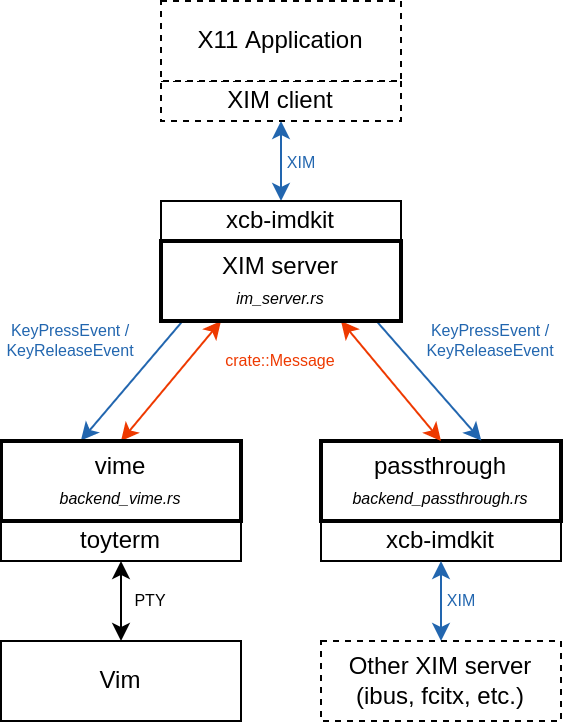

The diagram above was exported from draw.io. Its source (the exported page's mxGraphModel, read from the mxfile embedded in the PNG):
<mxGraphModel dx="676" dy="422" grid="1" gridSize="10" guides="1" tooltips="1" connect="1" arrows="1" fold="1" page="1" pageScale="1" pageWidth="850" pageHeight="1100" math="0" shadow="0">
  <root>
    <mxCell id="0" />
    <mxCell id="1" parent="0" />
    <mxCell id="2" value="xcb-imdkit" style="rounded=0;whiteSpace=wrap;html=1;" vertex="1" parent="1">
      <mxGeometry x="200" y="260" width="120" height="20" as="geometry" />
    </mxCell>
    <mxCell id="3" value="passthrough&lt;br&gt;&lt;font style=&quot;font-size: 8px;&quot;&gt;&lt;i&gt;backend_passthrough.rs&lt;/i&gt;&lt;/font&gt;" style="rounded=0;whiteSpace=wrap;html=1;strokeWidth=2;shadow=0;" vertex="1" parent="1">
      <mxGeometry x="200" y="220" width="120" height="40" as="geometry" />
    </mxCell>
    <mxCell id="4" style="edgeStyle=orthogonalEdgeStyle;rounded=0;orthogonalLoop=1;jettySize=auto;html=1;entryX=0.5;entryY=0;entryDx=0;entryDy=0;fontSize=8;startArrow=classic;startFill=1;fontColor=#2266AF;strokeColor=#2266AF;" edge="1" parent="1">
      <mxGeometry relative="1" as="geometry">
        <mxPoint x="180" y="60" as="sourcePoint" />
        <mxPoint x="180" y="100" as="targetPoint" />
      </mxGeometry>
    </mxCell>
    <mxCell id="5" value="XIM" style="edgeLabel;html=1;align=center;verticalAlign=middle;resizable=0;points=[];fontSize=8;fontColor=#2266AF;" vertex="1" connectable="0" parent="4">
      <mxGeometry x="-0.29" relative="1" as="geometry">
        <mxPoint x="10" y="6" as="offset" />
      </mxGeometry>
    </mxCell>
    <mxCell id="6" style="rounded=0;orthogonalLoop=1;jettySize=auto;html=1;exitX=0.75;exitY=1;exitDx=0;exitDy=0;entryX=0.5;entryY=0;entryDx=0;entryDy=0;fontSize=8;fontColor=#2266AF;strokeColor=#EE3900;startArrow=classic;startFill=1;" edge="1" source="21" target="3" parent="1">
      <mxGeometry relative="1" as="geometry" />
    </mxCell>
    <mxCell id="7" value="XIM" style="edgeStyle=orthogonalEdgeStyle;rounded=0;orthogonalLoop=1;jettySize=auto;html=1;exitX=0.5;exitY=1;exitDx=0;exitDy=0;entryX=0.5;entryY=0;entryDx=0;entryDy=0;fontSize=8;startArrow=classic;startFill=1;fontColor=#2266AF;strokeColor=#2266AF;" edge="1" source="2" target="8" parent="1">
      <mxGeometry y="10" relative="1" as="geometry">
        <mxPoint as="offset" />
      </mxGeometry>
    </mxCell>
    <mxCell id="8" value="Other XIM server&lt;br&gt;(ibus, fcitx, etc.)" style="rounded=0;whiteSpace=wrap;html=1;dashed=1;" vertex="1" parent="1">
      <mxGeometry x="200" y="320" width="120" height="40" as="geometry" />
    </mxCell>
    <mxCell id="9" value="toyterm&lt;br&gt;" style="rounded=0;whiteSpace=wrap;html=1;" vertex="1" parent="1">
      <mxGeometry x="40" y="260" width="120" height="20" as="geometry" />
    </mxCell>
    <mxCell id="10" value="KeyPressEvent / KeyReleaseEvent" style="text;html=1;strokeColor=none;fillColor=none;align=center;verticalAlign=middle;whiteSpace=wrap;rounded=0;dashed=1;fontSize=8;fontColor=#2266AF;" vertex="1" parent="1">
      <mxGeometry x="40" y="160" width="70" height="20" as="geometry" />
    </mxCell>
    <mxCell id="11" value="XIM client" style="rounded=0;whiteSpace=wrap;html=1;dashed=1;" vertex="1" parent="1">
      <mxGeometry x="120" y="40" width="120" height="20" as="geometry" />
    </mxCell>
    <mxCell id="12" style="rounded=0;orthogonalLoop=1;jettySize=auto;html=1;exitX=0.25;exitY=1;exitDx=0;exitDy=0;entryX=0.5;entryY=0;entryDx=0;entryDy=0;fontSize=8;fontColor=#2266AF;strokeColor=#EE3900;startArrow=classic;startFill=1;" edge="1" source="21" target="17" parent="1">
      <mxGeometry relative="1" as="geometry">
        <mxPoint x="160" y="170" as="sourcePoint" />
        <mxPoint x="79.99999999999994" y="230" as="targetPoint" />
      </mxGeometry>
    </mxCell>
    <mxCell id="13" style="rounded=0;orthogonalLoop=1;jettySize=auto;html=1;exitX=0.902;exitY=1.015;exitDx=0;exitDy=0;entryX=0.668;entryY=-0.005;entryDx=0;entryDy=0;fontSize=8;fontColor=#2266AF;strokeColor=#2266AF;exitPerimeter=0;entryPerimeter=0;" edge="1" source="21" target="3" parent="1">
      <mxGeometry relative="1" as="geometry">
        <mxPoint x="230.00000000000006" y="160" as="sourcePoint" />
        <mxPoint x="280" y="220" as="targetPoint" />
      </mxGeometry>
    </mxCell>
    <mxCell id="14" value="X11 Application" style="rounded=0;whiteSpace=wrap;html=1;dashed=1;strokeWidth=1;" vertex="1" parent="1">
      <mxGeometry x="120" width="120" height="40" as="geometry" />
    </mxCell>
    <mxCell id="15" style="rounded=0;orthogonalLoop=1;jettySize=auto;html=1;exitX=0.089;exitY=1.004;exitDx=0;exitDy=0;entryX=0.333;entryY=-0.006;entryDx=0;entryDy=0;fontSize=8;fontColor=#2266AF;strokeColor=#2266AF;exitPerimeter=0;entryPerimeter=0;" edge="1" source="21" target="17" parent="1">
      <mxGeometry relative="1" as="geometry">
        <mxPoint x="100" y="170.5999999999999" as="sourcePoint" />
        <mxPoint x="151.91999999999996" y="229.79999999999995" as="targetPoint" />
      </mxGeometry>
    </mxCell>
    <mxCell id="16" value="Vim" style="rounded=0;whiteSpace=wrap;html=1;" vertex="1" parent="1">
      <mxGeometry x="40" y="320" width="120" height="40" as="geometry" />
    </mxCell>
    <mxCell id="17" value="vime&lt;br style=&quot;font-size: 11px;&quot;&gt;&lt;font style=&quot;font-size: 8px;&quot;&gt;&lt;i&gt;backend_vime.rs&lt;/i&gt;&lt;/font&gt;" style="rounded=0;whiteSpace=wrap;html=1;strokeWidth=2;" vertex="1" parent="1">
      <mxGeometry x="40" y="220" width="120" height="40" as="geometry" />
    </mxCell>
    <mxCell id="18" value="" style="endArrow=classic;startArrow=classic;html=1;rounded=0;strokeColor=#000000;fontSize=8;fontColor=#EE3900;entryX=0.5;entryY=1;entryDx=0;entryDy=0;exitX=0.5;exitY=0;exitDx=0;exitDy=0;" edge="1" source="16" target="9" parent="1">
      <mxGeometry width="50" height="50" relative="1" as="geometry">
        <mxPoint x="80" y="350" as="sourcePoint" />
        <mxPoint x="130" y="300" as="targetPoint" />
      </mxGeometry>
    </mxCell>
    <mxCell id="19" value="PTY" style="text;html=1;strokeColor=none;fillColor=none;align=center;verticalAlign=middle;whiteSpace=wrap;rounded=0;shadow=0;dashed=1;strokeWidth=1;fontSize=8;fontColor=#000000;" vertex="1" parent="1">
      <mxGeometry x="100" y="280" width="30" height="40" as="geometry" />
    </mxCell>
    <mxCell id="20" value="xcb-imdkit" style="rounded=0;whiteSpace=wrap;html=1;" vertex="1" parent="1">
      <mxGeometry x="120" y="100" width="120" height="20" as="geometry" />
    </mxCell>
    <mxCell id="21" value="XIM server&lt;br&gt;&lt;font style=&quot;font-size: 8px;&quot;&gt;&lt;i&gt;im_server.rs&lt;/i&gt;&lt;/font&gt;" style="rounded=0;whiteSpace=wrap;html=1;strokeWidth=2;" vertex="1" parent="1">
      <mxGeometry x="120" y="120" width="120" height="40" as="geometry" />
    </mxCell>
    <mxCell id="22" value="KeyPressEvent / KeyReleaseEvent" style="text;html=1;strokeColor=none;fillColor=none;align=center;verticalAlign=middle;whiteSpace=wrap;rounded=0;dashed=1;fontSize=8;fontColor=#2266AF;" vertex="1" parent="1">
      <mxGeometry x="250" y="160" width="70" height="20" as="geometry" />
    </mxCell>
    <mxCell id="23" value="crate::Message" style="text;html=1;strokeColor=none;fillColor=none;align=center;verticalAlign=middle;whiteSpace=wrap;rounded=0;dashed=1;fontSize=8;fontColor=#EE3900;" vertex="1" parent="1">
      <mxGeometry x="150" y="170" width="60" height="20" as="geometry" />
    </mxCell>
  </root>
</mxGraphModel>